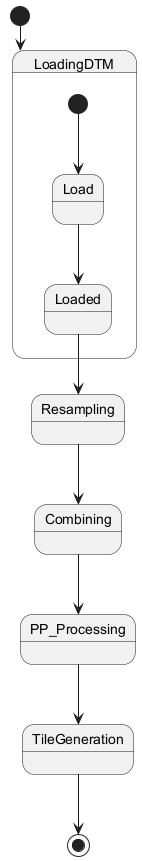

The diagram above was rendered by PlantUML. Its source (embedded in the PNG):
@startuml
[*] --> LoadingDTM

state LoadingDTM {
  [*] --> Load
  Load --> Loaded
}

Loaded --> Resampling
Resampling --> Combining
Combining --> PP_Processing
PP_Processing --> TileGeneration
TileGeneration --> [*]
@enduml